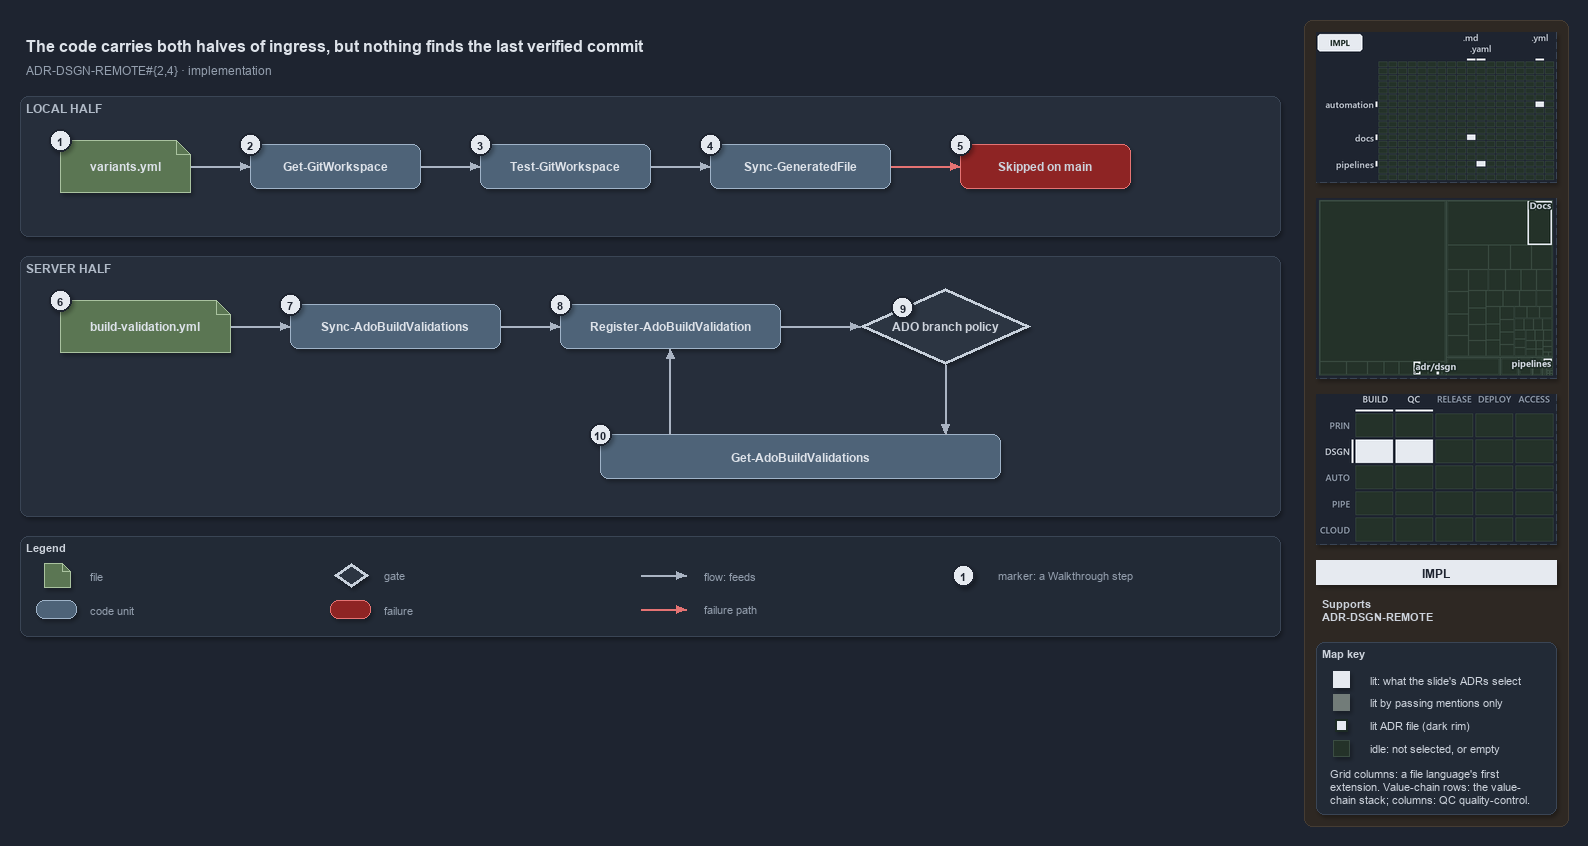

The diagram above was exported from draw.io. Its source (the exported page's mxGraphModel, read from the mxfile embedded in the PNG):
<mxGraphModel dx="1024" dy="768" grid="0" gridSize="10" guides="1" tooltips="1" connect="1" arrows="1" fold="1" page="1" pageScale="1" pageWidth="1572" pageHeight="640" background="#1E2430" math="0" shadow="1">
  <root>
    <mxCell id="0" />
    <mxCell id="1" parent="0" />
    <mxCell id="sidebar-bg" value="" style="rounded=1;arcSize=2;html=1;fillColor=#2E2823;strokeColor=#453C33;shadow=0;" vertex="1" parent="1">
      <mxGeometry x="1304" y="4" width="264" height="806" as="geometry" />
    </mxCell>
    <mxCell id="title" value="The code carries both halves of ingress, but nothing finds the last verified commit" style="text;html=1;align=left;verticalAlign=middle;fontSize=16;fontStyle=1;fontColor=#DDE2E9;" vertex="1" parent="1">
      <mxGeometry x="20" y="14" width="1260" height="30" as="geometry" />
    </mxCell>
    <mxCell id="subtitle" value="ADR-DSGN-REMOTE#{2,4} &amp;#183; implementation" style="text;html=1;align=left;verticalAlign=middle;fontSize=12;fontColor=#949FAE;" vertex="1" parent="1">
      <mxGeometry x="20" y="44" width="1240" height="20" as="geometry" />
    </mxCell>
    <mxCell id="band-local" value="LOCAL HALF" style="rounded=1;html=1;arcSize=3;fillColor=#262E3B;strokeColor=#3A4555;verticalAlign=top;align=left;spacingLeft=8;fontStyle=1;fontSize=12;fontColor=#B0BAC7;" vertex="1" parent="1">
      <mxGeometry x="20" y="80" width="1260" height="140" as="geometry" />
    </mxCell>
    <mxCell id="band-server" value="SERVER HALF" style="rounded=1;html=1;arcSize=3;fillColor=#262E3B;strokeColor=#3A4555;verticalAlign=top;align=left;spacingLeft=8;fontStyle=1;fontSize=12;fontColor=#B0BAC7;" vertex="1" parent="1">
      <mxGeometry x="20" y="240" width="1260" height="260" as="geometry" />
    </mxCell>
    <mxCell id="variants" value="&lt;b&gt;variants.yml&lt;/b&gt;" style="shape=note;size=14;whiteSpace=wrap;html=1;fillColor=#5B7653;strokeColor=#A9C29F;fontSize=12;fontColor=#DDE2E9;" vertex="1" parent="1">
      <mxGeometry x="60" y="124" width="130" height="52" as="geometry" />
    </mxCell>
    <mxCell id="getgw" value="&lt;b&gt;Get-GitWorkspace&lt;/b&gt;" style="rounded=1;whiteSpace=wrap;html=1;arcSize=20;fillColor=#4E6378;strokeColor=#9FB3C8;fontSize=12;fontColor=#DDE2E9;" vertex="1" parent="1">
      <mxGeometry x="250" y="128" width="170" height="44" as="geometry" />
    </mxCell>
    <mxCell id="testgw" value="&lt;b&gt;Test-GitWorkspace&lt;/b&gt;" style="rounded=1;whiteSpace=wrap;html=1;arcSize=20;fillColor=#4E6378;strokeColor=#9FB3C8;fontSize=12;fontColor=#DDE2E9;" vertex="1" parent="1">
      <mxGeometry x="480" y="128" width="170" height="44" as="geometry" />
    </mxCell>
    <mxCell id="syncgf" value="&lt;b&gt;Sync-GeneratedFile&lt;/b&gt;" style="rounded=1;whiteSpace=wrap;html=1;arcSize=20;fillColor=#4E6378;strokeColor=#9FB3C8;fontSize=12;fontColor=#DDE2E9;" vertex="1" parent="1">
      <mxGeometry x="710" y="128" width="180" height="44" as="geometry" />
    </mxCell>
    <mxCell id="skipped" value="&lt;b&gt;Skipped on main&lt;/b&gt;" style="rounded=1;whiteSpace=wrap;html=1;arcSize=20;fillColor=#8E2424;strokeColor=#E57373;fontSize=12;" vertex="1" parent="1">
      <mxGeometry x="960" y="128" width="170" height="44" as="geometry" />
    </mxCell>
    <mxCell id="bv" value="&lt;b&gt;build-validation.yml&lt;/b&gt;" style="shape=note;size=14;whiteSpace=wrap;html=1;fillColor=#5B7653;strokeColor=#A9C29F;fontSize=12;fontColor=#DDE2E9;" vertex="1" parent="1">
      <mxGeometry x="60" y="284" width="170" height="52" as="geometry" />
    </mxCell>
    <mxCell id="syncado" value="&lt;b&gt;Sync-AdoBuildValidations&lt;/b&gt;" style="rounded=1;whiteSpace=wrap;html=1;arcSize=20;fillColor=#4E6378;strokeColor=#9FB3C8;fontSize=12;fontColor=#DDE2E9;" vertex="1" parent="1">
      <mxGeometry x="290" y="288" width="210" height="44" as="geometry" />
    </mxCell>
    <mxCell id="register" value="&lt;b&gt;Register-AdoBuildValidation&lt;/b&gt;" style="rounded=1;whiteSpace=wrap;html=1;arcSize=20;fillColor=#4E6378;strokeColor=#9FB3C8;fontSize=12;fontColor=#DDE2E9;" vertex="1" parent="1">
      <mxGeometry x="560" y="288" width="220" height="44" as="geometry" />
    </mxCell>
    <mxCell id="policy" value="&lt;b&gt;ADO branch policy&lt;/b&gt;" style="rhombus;whiteSpace=wrap;html=1;fillColor=#2C3542;strokeColor=#C7D0DB;strokeWidth=3;fontSize=12;fontColor=#CDD3DC;" vertex="1" parent="1">
      <mxGeometry x="860" y="272" width="170" height="76" as="geometry" />
    </mxCell>
    <mxCell id="getado" value="&lt;b&gt;Get-AdoBuildValidations&lt;/b&gt;" style="rounded=1;whiteSpace=wrap;html=1;arcSize=20;fillColor=#4E6378;strokeColor=#9FB3C8;fontSize=12;fontColor=#DDE2E9;" vertex="1" parent="1">
      <mxGeometry x="600" y="418" width="400" height="44" as="geometry" />
    </mxCell>
    <mxCell id="p-edge-variants-getgw-a" value="" style="text;html=1;strokeColor=none;fillColor=none;" vertex="1" parent="1">
      <mxGeometry x="190" y="150" width="1" height="1" as="geometry" />
    </mxCell>
    <mxCell id="p-edge-variants-getgw-b" value="" style="text;html=1;strokeColor=none;fillColor=none;" vertex="1" parent="1">
      <mxGeometry x="250" y="150" width="1" height="1" as="geometry" />
    </mxCell>
    <mxCell id="edge-variants-getgw" value="" style="edgeStyle=orthogonalEdgeStyle;rounded=1;html=1;fontSize=10;endArrow=block;strokeColor=#AAB4C3;fontColor=#CDD3DC;shadow=0;" edge="1" parent="1" source="p-edge-variants-getgw-a" target="p-edge-variants-getgw-b">
      <mxGeometry relative="1" as="geometry" />
    </mxCell>
    <mxCell id="p-edge-getgw-testgw-a" value="" style="text;html=1;strokeColor=none;fillColor=none;" vertex="1" parent="1">
      <mxGeometry x="420" y="150" width="1" height="1" as="geometry" />
    </mxCell>
    <mxCell id="p-edge-getgw-testgw-b" value="" style="text;html=1;strokeColor=none;fillColor=none;" vertex="1" parent="1">
      <mxGeometry x="480" y="150" width="1" height="1" as="geometry" />
    </mxCell>
    <mxCell id="edge-getgw-testgw" value="" style="edgeStyle=orthogonalEdgeStyle;rounded=1;html=1;fontSize=10;endArrow=block;strokeColor=#AAB4C3;fontColor=#CDD3DC;shadow=0;" edge="1" parent="1" source="p-edge-getgw-testgw-a" target="p-edge-getgw-testgw-b">
      <mxGeometry relative="1" as="geometry" />
    </mxCell>
    <mxCell id="p-edge-testgw-syncgf-a" value="" style="text;html=1;strokeColor=none;fillColor=none;" vertex="1" parent="1">
      <mxGeometry x="650" y="150" width="1" height="1" as="geometry" />
    </mxCell>
    <mxCell id="p-edge-testgw-syncgf-b" value="" style="text;html=1;strokeColor=none;fillColor=none;" vertex="1" parent="1">
      <mxGeometry x="710" y="150" width="1" height="1" as="geometry" />
    </mxCell>
    <mxCell id="edge-testgw-syncgf" value="" style="edgeStyle=orthogonalEdgeStyle;rounded=1;html=1;fontSize=10;endArrow=block;strokeColor=#AAB4C3;fontColor=#CDD3DC;shadow=0;" edge="1" parent="1" source="p-edge-testgw-syncgf-a" target="p-edge-testgw-syncgf-b">
      <mxGeometry relative="1" as="geometry" />
    </mxCell>
    <mxCell id="p-edge-syncgf-skipped-a" value="" style="text;html=1;strokeColor=none;fillColor=none;" vertex="1" parent="1">
      <mxGeometry x="890" y="150" width="1" height="1" as="geometry" />
    </mxCell>
    <mxCell id="p-edge-syncgf-skipped-b" value="" style="text;html=1;strokeColor=none;fillColor=none;" vertex="1" parent="1">
      <mxGeometry x="960" y="150" width="1" height="1" as="geometry" />
    </mxCell>
    <mxCell id="edge-syncgf-skipped" value="" style="edgeStyle=orthogonalEdgeStyle;rounded=1;html=1;fontSize=10;endArrow=block;strokeColor=#E57373;fontColor=#CDD3DC;shadow=0;" edge="1" parent="1" source="p-edge-syncgf-skipped-a" target="p-edge-syncgf-skipped-b">
      <mxGeometry relative="1" as="geometry" />
    </mxCell>
    <mxCell id="p-edge-bv-syncado-a" value="" style="text;html=1;strokeColor=none;fillColor=none;" vertex="1" parent="1">
      <mxGeometry x="230" y="310" width="1" height="1" as="geometry" />
    </mxCell>
    <mxCell id="p-edge-bv-syncado-b" value="" style="text;html=1;strokeColor=none;fillColor=none;" vertex="1" parent="1">
      <mxGeometry x="290" y="310" width="1" height="1" as="geometry" />
    </mxCell>
    <mxCell id="edge-bv-syncado" value="" style="edgeStyle=orthogonalEdgeStyle;rounded=1;html=1;fontSize=10;endArrow=block;strokeColor=#AAB4C3;fontColor=#CDD3DC;shadow=0;" edge="1" parent="1" source="p-edge-bv-syncado-a" target="p-edge-bv-syncado-b">
      <mxGeometry relative="1" as="geometry" />
    </mxCell>
    <mxCell id="p-edge-syncado-register-a" value="" style="text;html=1;strokeColor=none;fillColor=none;" vertex="1" parent="1">
      <mxGeometry x="500" y="310" width="1" height="1" as="geometry" />
    </mxCell>
    <mxCell id="p-edge-syncado-register-b" value="" style="text;html=1;strokeColor=none;fillColor=none;" vertex="1" parent="1">
      <mxGeometry x="560" y="310" width="1" height="1" as="geometry" />
    </mxCell>
    <mxCell id="edge-syncado-register" value="" style="edgeStyle=orthogonalEdgeStyle;rounded=1;html=1;fontSize=10;endArrow=block;strokeColor=#AAB4C3;fontColor=#CDD3DC;shadow=0;" edge="1" parent="1" source="p-edge-syncado-register-a" target="p-edge-syncado-register-b">
      <mxGeometry relative="1" as="geometry" />
    </mxCell>
    <mxCell id="p-edge-register-policy-a" value="" style="text;html=1;strokeColor=none;fillColor=none;" vertex="1" parent="1">
      <mxGeometry x="780" y="310" width="1" height="1" as="geometry" />
    </mxCell>
    <mxCell id="p-edge-register-policy-b" value="" style="text;html=1;strokeColor=none;fillColor=none;" vertex="1" parent="1">
      <mxGeometry x="860" y="310" width="1" height="1" as="geometry" />
    </mxCell>
    <mxCell id="edge-register-policy" value="" style="edgeStyle=orthogonalEdgeStyle;rounded=1;html=1;fontSize=10;endArrow=block;strokeColor=#AAB4C3;fontColor=#CDD3DC;shadow=0;" edge="1" parent="1" source="p-edge-register-policy-a" target="p-edge-register-policy-b">
      <mxGeometry relative="1" as="geometry" />
    </mxCell>
    <mxCell id="p-edge-policy-getado-a" value="" style="text;html=1;strokeColor=none;fillColor=none;" vertex="1" parent="1">
      <mxGeometry x="945" y="348" width="1" height="1" as="geometry" />
    </mxCell>
    <mxCell id="p-edge-policy-getado-b" value="" style="text;html=1;strokeColor=none;fillColor=none;" vertex="1" parent="1">
      <mxGeometry x="945" y="418" width="1" height="1" as="geometry" />
    </mxCell>
    <mxCell id="edge-policy-getado" value="" style="edgeStyle=orthogonalEdgeStyle;rounded=1;html=1;fontSize=10;endArrow=block;strokeColor=#AAB4C3;fontColor=#CDD3DC;shadow=0;" edge="1" parent="1" source="p-edge-policy-getado-a" target="p-edge-policy-getado-b">
      <mxGeometry relative="1" as="geometry" />
    </mxCell>
    <mxCell id="p-edge-getado-register-a" value="" style="text;html=1;strokeColor=none;fillColor=none;" vertex="1" parent="1">
      <mxGeometry x="670" y="418" width="1" height="1" as="geometry" />
    </mxCell>
    <mxCell id="p-edge-getado-register-b" value="" style="text;html=1;strokeColor=none;fillColor=none;" vertex="1" parent="1">
      <mxGeometry x="670" y="332" width="1" height="1" as="geometry" />
    </mxCell>
    <mxCell id="edge-getado-register" value="" style="edgeStyle=orthogonalEdgeStyle;rounded=1;html=1;fontSize=10;endArrow=block;strokeColor=#AAB4C3;fontColor=#CDD3DC;shadow=0;" edge="1" parent="1" source="p-edge-getado-register-a" target="p-edge-getado-register-b">
      <mxGeometry relative="1" as="geometry" />
    </mxCell>
    <mxCell id="mark-1" value="1" style="ellipse;html=1;fillColor=#E6EAF0;strokeColor=#1E2430;strokeWidth=2;fontColor=#1E2430;fontStyle=1;fontSize=11;" vertex="1" parent="1">
      <mxGeometry x="49" y="113" width="22" height="22" as="geometry" />
    </mxCell>
    <mxCell id="mark-2" value="2" style="ellipse;html=1;fillColor=#E6EAF0;strokeColor=#1E2430;strokeWidth=2;fontColor=#1E2430;fontStyle=1;fontSize=11;" vertex="1" parent="1">
      <mxGeometry x="239" y="117" width="22" height="22" as="geometry" />
    </mxCell>
    <mxCell id="mark-3" value="3" style="ellipse;html=1;fillColor=#E6EAF0;strokeColor=#1E2430;strokeWidth=2;fontColor=#1E2430;fontStyle=1;fontSize=11;" vertex="1" parent="1">
      <mxGeometry x="469" y="117" width="22" height="22" as="geometry" />
    </mxCell>
    <mxCell id="mark-4" value="4" style="ellipse;html=1;fillColor=#E6EAF0;strokeColor=#1E2430;strokeWidth=2;fontColor=#1E2430;fontStyle=1;fontSize=11;" vertex="1" parent="1">
      <mxGeometry x="699" y="117" width="22" height="22" as="geometry" />
    </mxCell>
    <mxCell id="mark-5" value="5" style="ellipse;html=1;fillColor=#E6EAF0;strokeColor=#1E2430;strokeWidth=2;fontColor=#1E2430;fontStyle=1;fontSize=11;" vertex="1" parent="1">
      <mxGeometry x="949" y="117" width="22" height="22" as="geometry" />
    </mxCell>
    <mxCell id="mark-6" value="6" style="ellipse;html=1;fillColor=#E6EAF0;strokeColor=#1E2430;strokeWidth=2;fontColor=#1E2430;fontStyle=1;fontSize=11;" vertex="1" parent="1">
      <mxGeometry x="49" y="273" width="22" height="22" as="geometry" />
    </mxCell>
    <mxCell id="mark-7" value="7" style="ellipse;html=1;fillColor=#E6EAF0;strokeColor=#1E2430;strokeWidth=2;fontColor=#1E2430;fontStyle=1;fontSize=11;" vertex="1" parent="1">
      <mxGeometry x="279" y="277" width="22" height="22" as="geometry" />
    </mxCell>
    <mxCell id="mark-8" value="8" style="ellipse;html=1;fillColor=#E6EAF0;strokeColor=#1E2430;strokeWidth=2;fontColor=#1E2430;fontStyle=1;fontSize=11;" vertex="1" parent="1">
      <mxGeometry x="549" y="277" width="22" height="22" as="geometry" />
    </mxCell>
    <mxCell id="mark-9" value="9" style="ellipse;html=1;fillColor=#E6EAF0;strokeColor=#1E2430;strokeWidth=2;fontColor=#1E2430;fontStyle=1;fontSize=11;" vertex="1" parent="1">
      <mxGeometry x="891.5" y="280.0" width="22" height="22" as="geometry" />
    </mxCell>
    <mxCell id="mark-10" value="10" style="ellipse;html=1;fillColor=#E6EAF0;strokeColor=#1E2430;strokeWidth=2;fontColor=#1E2430;fontStyle=1;fontSize=11;" vertex="1" parent="1">
      <mxGeometry x="589" y="407" width="22" height="22" as="geometry" />
    </mxCell>
    <mxCell id="legend" value="&lt;b&gt;Legend&lt;/b&gt;" style="rounded=1;whiteSpace=wrap;html=1;arcSize=6;fillColor=#222A36;strokeColor=#3A4555;align=left;verticalAlign=top;spacing=8;fontSize=11;fontColor=#CDD3DC;" vertex="1" parent="1">
      <mxGeometry x="20" y="520" width="1260" height="100" as="geometry" />
    </mxCell>
    <mxCell id="legend-0" value="" style="shape=note;size=14;whiteSpace=wrap;html=1;fillColor=#5B7653;strokeColor=#A9C29F;fontSize=12;fontColor=#DDE2E9;" vertex="1" parent="1">
      <mxGeometry x="44" y="547" width="26" height="24" as="geometry" />
    </mxCell>
    <mxCell id="legend-0-text" value="file" style="text;html=1;align=left;verticalAlign=middle;fontSize=11;fontColor=#949FAE;" vertex="1" parent="1">
      <mxGeometry x="84" y="549" width="260" height="20" as="geometry" />
    </mxCell>
    <mxCell id="legend-1" value="" style="rounded=1;whiteSpace=wrap;html=1;arcSize=20;fillColor=#4E6378;strokeColor=#9FB3C8;fontSize=12;fontColor=#DDE2E9;" vertex="1" parent="1">
      <mxGeometry x="36" y="584" width="40" height="18" as="geometry" />
    </mxCell>
    <mxCell id="legend-1-text" value="code unit" style="text;html=1;align=left;verticalAlign=middle;fontSize=11;fontColor=#949FAE;" vertex="1" parent="1">
      <mxGeometry x="84" y="583" width="260" height="20" as="geometry" />
    </mxCell>
    <mxCell id="legend-2" value="" style="rhombus;whiteSpace=wrap;html=1;fillColor=#2C3542;strokeColor=#C7D0DB;strokeWidth=3;fontSize=12;fontColor=#CDD3DC;" vertex="1" parent="1">
      <mxGeometry x="334" y="547" width="34" height="24" as="geometry" />
    </mxCell>
    <mxCell id="legend-2-text" value="gate" style="text;html=1;align=left;verticalAlign=middle;fontSize=11;fontColor=#949FAE;" vertex="1" parent="1">
      <mxGeometry x="378" y="549" width="260" height="20" as="geometry" />
    </mxCell>
    <mxCell id="legend-3" value="" style="rounded=1;whiteSpace=wrap;html=1;arcSize=20;fillColor=#8E2424;strokeColor=#E57373;fontSize=12;" vertex="1" parent="1">
      <mxGeometry x="330" y="584" width="40" height="18" as="geometry" />
    </mxCell>
    <mxCell id="legend-3-text" value="failure" style="text;html=1;align=left;verticalAlign=middle;fontSize=11;fontColor=#949FAE;" vertex="1" parent="1">
      <mxGeometry x="378" y="583" width="260" height="20" as="geometry" />
    </mxCell>
    <mxCell id="p-legend-4-a" value="" style="text;html=1;strokeColor=none;fillColor=none;" vertex="1" parent="1">
      <mxGeometry x="640" y="559" width="1" height="1" as="geometry" />
    </mxCell>
    <mxCell id="p-legend-4-b" value="" style="text;html=1;strokeColor=none;fillColor=none;" vertex="1" parent="1">
      <mxGeometry x="686" y="559" width="1" height="1" as="geometry" />
    </mxCell>
    <mxCell id="legend-4" value="" style="edgeStyle=orthogonalEdgeStyle;rounded=1;html=1;fontSize=10;endArrow=block;strokeColor=#AAB4C3;fontColor=#CDD3DC;shadow=0;" edge="1" parent="1" source="p-legend-4-a" target="p-legend-4-b">
      <mxGeometry relative="1" as="geometry" />
    </mxCell>
    <mxCell id="legend-4-text" value="flow: feeds" style="text;html=1;align=left;verticalAlign=middle;fontSize=11;fontColor=#949FAE;" vertex="1" parent="1">
      <mxGeometry x="698" y="549" width="260" height="20" as="geometry" />
    </mxCell>
    <mxCell id="p-legend-5-a" value="" style="text;html=1;strokeColor=none;fillColor=none;" vertex="1" parent="1">
      <mxGeometry x="640" y="593" width="1" height="1" as="geometry" />
    </mxCell>
    <mxCell id="p-legend-5-b" value="" style="text;html=1;strokeColor=none;fillColor=none;" vertex="1" parent="1">
      <mxGeometry x="686" y="593" width="1" height="1" as="geometry" />
    </mxCell>
    <mxCell id="legend-5" value="" style="edgeStyle=orthogonalEdgeStyle;rounded=1;html=1;fontSize=10;endArrow=block;strokeColor=#E57373;fontColor=#CDD3DC;shadow=0;" edge="1" parent="1" source="p-legend-5-a" target="p-legend-5-b">
      <mxGeometry relative="1" as="geometry" />
    </mxCell>
    <mxCell id="legend-5-text" value="failure path" style="text;html=1;align=left;verticalAlign=middle;fontSize=11;fontColor=#949FAE;" vertex="1" parent="1">
      <mxGeometry x="698" y="583" width="260" height="20" as="geometry" />
    </mxCell>
    <mxCell id="legend-6" value="1" style="ellipse;html=1;fillColor=#E6EAF0;strokeColor=#1E2430;strokeWidth=2;fontColor=#1E2430;fontStyle=1;fontSize=11;" vertex="1" parent="1">
      <mxGeometry x="952" y="548" width="22" height="22" as="geometry" />
    </mxCell>
    <mxCell id="legend-6-text" value="marker: a Walkthrough step" style="text;html=1;align=left;verticalAlign=middle;fontSize=11;fontColor=#949FAE;" vertex="1" parent="1">
      <mxGeometry x="992" y="549" width="260" height="20" as="geometry" />
    </mxCell>
    <mxCell id="minimap-grid" value="" style="shape=image;html=1;imageAspect=0;aspect=fixed;verticalLabelPosition=bottom;strokeColor=#3A4555;dashed=1;fillColor=#222A36;image=data:image/png,(base64 omitted: 8984 chars);" vertex="1" parent="1">
      <mxGeometry x="1316" y="16" width="240" height="150" as="geometry" />
    </mxCell>
    <mxCell id="minimap-tree" value="" style="shape=image;html=1;imageAspect=0;aspect=fixed;verticalLabelPosition=bottom;strokeColor=#3A4555;dashed=1;fillColor=#222A36;image=data:image/png,(base64 omitted: 9772 chars);" vertex="1" parent="1">
      <mxGeometry x="1316" y="182" width="240" height="180" as="geometry" />
    </mxCell>
    <mxCell id="minimap-chain" value="" style="shape=image;html=1;imageAspect=0;aspect=fixed;verticalLabelPosition=bottom;strokeColor=#3A4555;dashed=1;fillColor=#222A36;image=data:image/png,(base64 omitted: 12860 chars);" vertex="1" parent="1">
      <mxGeometry x="1316" y="378" width="240" height="150" as="geometry" />
    </mxCell>
    <mxCell id="lens-badge" value="IMPL" style="rounded=0;whiteSpace=wrap;html=1;align=center;verticalAlign=middle;fontSize=12;fontStyle=1;fontColor=#1E2430;fillColor=#E6EAF0;strokeColor=none;" vertex="1" parent="1">
      <mxGeometry x="1316" y="544" width="240" height="24" as="geometry" />
    </mxCell>
    <mxCell id="supports" value="&lt;b&gt;Supports&lt;/b&gt;&lt;br&gt;ADR-DSGN-REMOTE" style="text;html=1;whiteSpace=wrap;align=left;verticalAlign=top;fontSize=11;fontColor=#CDD3DC;" vertex="1" parent="1">
      <mxGeometry x="1316" y="576" width="240" height="38" as="geometry" />
    </mxCell>
    <mxCell id="mapkey" value="&lt;b&gt;Map key&lt;/b&gt;" style="rounded=1;arcSize=6;whiteSpace=wrap;html=1;align=left;verticalAlign=top;fontSize=11;fontColor=#CDD3DC;fillColor=#222A36;strokeColor=#3A4555;spacingLeft=8;spacingTop=2;" vertex="1" parent="1">
      <mxGeometry x="1316" y="626" width="240" height="172" as="geometry" />
    </mxCell>
    <mxCell id="mapkey-lit" value="" style="rounded=0;html=1;fillColor=#E6EAF0;strokeColor=#E6EAF0;" vertex="1" parent="1">
      <mxGeometry x="1333.0" y="655.0" width="16" height="16" as="geometry" />
    </mxCell>
    <mxCell id="mapkey-lit-text" value="lit: what the slide's ADRs select" style="text;html=1;align=left;verticalAlign=middle;fontSize=11;fontColor=#CDD3DC;" vertex="1" parent="1">
      <mxGeometry x="1364" y="653" width="184" height="20" as="geometry" />
    </mxCell>
    <mxCell id="mapkey-touched" value="" style="rounded=0;html=1;fillColor=#727C79;strokeColor=#727C79;" vertex="1" parent="1">
      <mxGeometry x="1333.0" y="678.0" width="16" height="16" as="geometry" />
    </mxCell>
    <mxCell id="mapkey-touched-text" value="lit by passing mentions only" style="text;html=1;align=left;verticalAlign=middle;fontSize=11;fontColor=#CDD3DC;" vertex="1" parent="1">
      <mxGeometry x="1364" y="676" width="184" height="20" as="geometry" />
    </mxCell>
    <mxCell id="mapkey-adr" value="" style="rounded=0;html=1;fillColor=#E6EAF0;strokeColor=#1C2A24;strokeWidth=2;" vertex="1" parent="1">
      <mxGeometry x="1335.0" y="703.0" width="12" height="12" as="geometry" />
    </mxCell>
    <mxCell id="mapkey-adr-text" value="lit ADR file (dark rim)" style="text;html=1;align=left;verticalAlign=middle;fontSize=11;fontColor=#CDD3DC;" vertex="1" parent="1">
      <mxGeometry x="1364" y="699" width="184" height="20" as="geometry" />
    </mxCell>
    <mxCell id="mapkey-idle" value="" style="rounded=0;html=1;fillColor=#243229;strokeColor=#3B4D43;" vertex="1" parent="1">
      <mxGeometry x="1333.0" y="724.0" width="16" height="16" as="geometry" />
    </mxCell>
    <mxCell id="mapkey-idle-text" value="idle: not selected, or empty" style="text;html=1;align=left;verticalAlign=middle;fontSize=11;fontColor=#CDD3DC;" vertex="1" parent="1">
      <mxGeometry x="1364" y="722" width="184" height="20" as="geometry" />
    </mxCell>
    <mxCell id="mapkey-codes" value="Grid columns: a file language's first&lt;br&gt;extension. Value-chain rows: the value-&lt;br&gt;chain stack; columns: QC quality-control." style="text;html=1;align=left;verticalAlign=top;whiteSpace=wrap;fontSize=11;fontColor=#CDD3DC;" vertex="1" parent="1">
      <mxGeometry x="1324" y="746" width="224" height="46" as="geometry" />
    </mxCell>
  </root>
</mxGraphModel>